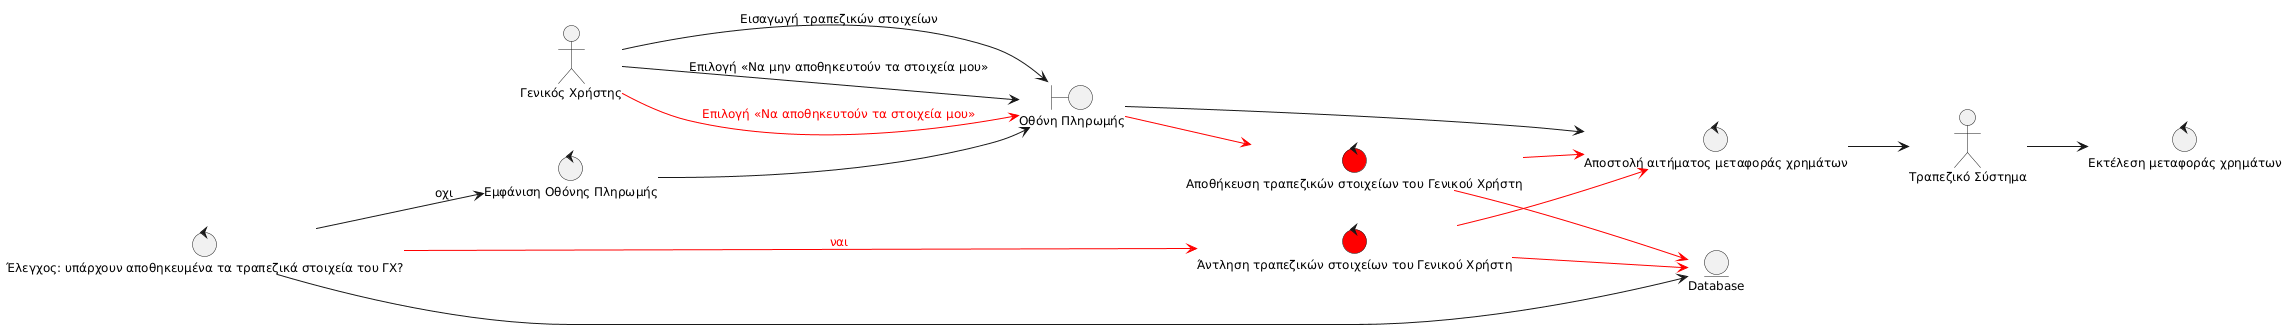

The diagram above was rendered by PlantUML. Its source (embedded in the PNG):
@startuml
skinparam defaultFontSize 12
left to right direction

actor "Γενικός Χρήστης" as GX
actor "Τραπεζικό Σύστημα" as BNK

boundary "Οθόνη Πληρωμής" as B_PAY
control "Έλεγχος: υπάρχουν αποθηκευμένα τα τραπεζικά στοιχεία του ΓΧ?" as C_ISSAVED
control "Εμφάνιση Οθόνης Πληρωμής" as C_DSPPAY
control "Αποστολή αιτήματος μεταφοράς χρημάτων" as C_MONEYREQ
control "Εκτέλεση μεταφοράς χρημάτων" as C_SENDMONEY
control "Άντληση τραπεζικών στοιχείων του Γενικού Χρήστη" as C_FETCHBNKDATA #red
control "Αποθήκευση τραπεζικών στοιχείων του Γενικού Χρήστη" as C_SVBNK #red

entity "Database" as E_DB

C_ISSAVED --> E_DB
C_ISSAVED --> C_DSPPAY : οχι
C_DSPPAY --> B_PAY
GX --> B_PAY : Εισαγωγή τραπεζικών στοιχείων
GX --> B_PAY : Επιλογή <<Να μην αποθηκευτούν τα στοιχεία μου>>
B_PAY --> C_MONEYREQ
C_MONEYREQ --> BNK
BNK --> C_SENDMONEY
C_ISSAVED -[#red]-> C_FETCHBNKDATA : <font color="red">ναι</font>
C_FETCHBNKDATA -[#red]-> E_DB
C_FETCHBNKDATA -[#red]-> C_MONEYREQ
GX -[#red]-> B_PAY : <font color="red">Επιλογή <<Να αποθηκευτούν τα στοιχεία μου>></font>
B_PAY -[#red]-> C_SVBNK
C_SVBNK -[#red]-> E_DB
C_SVBNK -[#red]-> C_MONEYREQ
@enduml